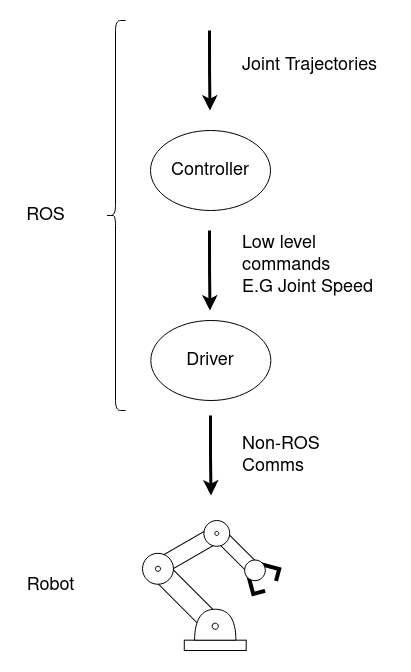

The diagram above was exported from draw.io. Its source (the exported page's mxGraphModel, read from the mxfile embedded in the PNG):
<mxGraphModel dx="1421" dy="835" grid="1" gridSize="10" guides="1" tooltips="1" connect="1" arrows="1" fold="1" page="1" pageScale="1" pageWidth="850" pageHeight="1100" math="0" shadow="0">
  <root>
    <mxCell id="0" />
    <mxCell id="1" parent="0" />
    <mxCell id="jiHb-zFHWi7kbt4X6fHC-20" value="" style="group;aspect=fixed;" vertex="1" connectable="0" parent="1">
      <mxGeometry x="357" y="700" width="136.69" height="130" as="geometry" />
    </mxCell>
    <mxCell id="jiHb-zFHWi7kbt4X6fHC-1" value="" style="rounded=0;whiteSpace=wrap;html=1;" vertex="1" parent="jiHb-zFHWi7kbt4X6fHC-20">
      <mxGeometry x="41.78736854664469" y="119.68253968253968" width="61.90721266169583" height="10.317460317460318" as="geometry" />
    </mxCell>
    <mxCell id="jiHb-zFHWi7kbt4X6fHC-5" value="" style="rounded=0;whiteSpace=wrap;html=1;rotation=45;" vertex="1" parent="jiHb-zFHWi7kbt4X6fHC-20">
      <mxGeometry x="0.5158934388474652" y="68.0952380952381" width="89.54362418075455" height="20.634920634920636" as="geometry" />
    </mxCell>
    <mxCell id="jiHb-zFHWi7kbt4X6fHC-4" value="" style="shape=or;whiteSpace=wrap;html=1;rotation=-90;" vertex="1" parent="jiHb-zFHWi7kbt4X6fHC-20">
      <mxGeometry x="57.26417171206864" y="83.57142857142858" width="30.953606330847915" height="41.26984126984127" as="geometry" />
    </mxCell>
    <mxCell id="jiHb-zFHWi7kbt4X6fHC-8" value="" style="rounded=0;whiteSpace=wrap;html=1;rotation=-210;" vertex="1" parent="jiHb-zFHWi7kbt4X6fHC-20">
      <mxGeometry x="9.172585342707933" y="21.66666666666667" width="72.22508143864515" height="16.82261904761905" as="geometry" />
    </mxCell>
    <mxCell id="jiHb-zFHWi7kbt4X6fHC-6" value="" style="ellipse;whiteSpace=wrap;html=1;aspect=fixed;" vertex="1" parent="jiHb-zFHWi7kbt4X6fHC-20">
      <mxGeometry y="32.81468253968254" width="30.952026013786277" height="30.952026013786277" as="geometry" />
    </mxCell>
    <mxCell id="jiHb-zFHWi7kbt4X6fHC-10" value="" style="rounded=0;whiteSpace=wrap;html=1;rotation=45;" vertex="1" parent="jiHb-zFHWi7kbt4X6fHC-20">
      <mxGeometry x="64.39381903694061" y="22.817063492063493" width="56.232384834373704" height="13.701587301587303" as="geometry" />
    </mxCell>
    <mxCell id="jiHb-zFHWi7kbt4X6fHC-9" value="" style="ellipse;whiteSpace=wrap;html=1;aspect=fixed;" vertex="1" parent="jiHb-zFHWi7kbt4X6fHC-20">
      <mxGeometry x="61.39131922284838" width="25.793355011488565" height="25.793355011488565" as="geometry" />
    </mxCell>
    <mxCell id="jiHb-zFHWi7kbt4X6fHC-12" value="" style="shape=partialRectangle;whiteSpace=wrap;html=1;bottom=0;right=0;fillColor=none;strokeWidth=4;rotation=-105;" vertex="1" parent="jiHb-zFHWi7kbt4X6fHC-20">
      <mxGeometry x="103.69458120834051" y="57.777777777777786" width="19.088057237356217" height="10.317460317460318" as="geometry" />
    </mxCell>
    <mxCell id="jiHb-zFHWi7kbt4X6fHC-13" value="" style="shape=partialRectangle;whiteSpace=wrap;html=1;bottom=0;right=0;fillColor=none;strokeWidth=4;rotation=15;flipH=1;" vertex="1" parent="jiHb-zFHWi7kbt4X6fHC-20">
      <mxGeometry x="116.59191717952717" y="45.912698412698425" width="19.088057237356217" height="10.317460317460318" as="geometry" />
    </mxCell>
    <mxCell id="jiHb-zFHWi7kbt4X6fHC-11" value="" style="ellipse;whiteSpace=wrap;html=1;aspect=fixed;" vertex="1" parent="jiHb-zFHWi7kbt4X6fHC-20">
      <mxGeometry x="102.14690089179811" y="39.52103174603175" width="20.634684009190856" height="20.634684009190856" as="geometry" />
    </mxCell>
    <mxCell id="jiHb-zFHWi7kbt4X6fHC-16" value="" style="ellipse;whiteSpace=wrap;html=1;aspect=fixed;strokeWidth=1;" vertex="1" parent="jiHb-zFHWi7kbt4X6fHC-20">
      <mxGeometry x="69.64561424440781" y="102.65873015873017" width="6.1904052027572565" height="6.1904052027572565" as="geometry" />
    </mxCell>
    <mxCell id="jiHb-zFHWi7kbt4X6fHC-17" value="" style="ellipse;whiteSpace=wrap;html=1;aspect=fixed;strokeWidth=1;" vertex="1" parent="jiHb-zFHWi7kbt4X6fHC-20">
      <mxGeometry x="12.897335971186633" y="45.71150793650796" width="5.158671002297714" height="5.158671002297714" as="geometry" />
    </mxCell>
    <mxCell id="jiHb-zFHWi7kbt4X6fHC-18" value="" style="ellipse;whiteSpace=wrap;html=1;aspect=fixed;strokeWidth=1;" vertex="1" parent="jiHb-zFHWi7kbt4X6fHC-20">
      <mxGeometry x="72.22508143864515" y="10.833333333333336" width="4.126936801838172" height="4.126936801838172" as="geometry" />
    </mxCell>
    <mxCell id="jiHb-zFHWi7kbt4X6fHC-21" value="Robot" style="text;html=1;align=center;verticalAlign=middle;resizable=0;points=[];autosize=1;strokeColor=none;fillColor=none;fontSize=18;" vertex="1" parent="1">
      <mxGeometry x="235" y="750" width="60" height="30" as="geometry" />
    </mxCell>
    <mxCell id="jiHb-zFHWi7kbt4X6fHC-24" style="edgeStyle=orthogonalEdgeStyle;rounded=0;orthogonalLoop=1;jettySize=auto;html=1;fontSize=19;strokeWidth=3;" edge="1" parent="1">
      <mxGeometry relative="1" as="geometry">
        <mxPoint x="425.48" y="675" as="targetPoint" />
        <mxPoint x="425" y="595" as="sourcePoint" />
        <Array as="points">
          <mxPoint x="425" y="635" />
          <mxPoint x="426" y="635" />
        </Array>
      </mxGeometry>
    </mxCell>
    <mxCell id="jiHb-zFHWi7kbt4X6fHC-22" value="&lt;font style=&quot;font-size: 18px&quot;&gt;Driver&lt;/font&gt;" style="ellipse;whiteSpace=wrap;html=1;strokeWidth=1;" vertex="1" parent="1">
      <mxGeometry x="365.34" y="500" width="120" height="80" as="geometry" />
    </mxCell>
    <mxCell id="jiHb-zFHWi7kbt4X6fHC-25" value="&lt;div&gt;Non-ROS&lt;/div&gt;&lt;div&gt;Comms&lt;br&gt;&lt;/div&gt;" style="text;html=1;align=left;verticalAlign=middle;resizable=0;points=[];autosize=1;strokeColor=none;fillColor=none;fontSize=18;" vertex="1" parent="1">
      <mxGeometry x="455" y="610" width="90" height="50" as="geometry" />
    </mxCell>
    <mxCell id="jiHb-zFHWi7kbt4X6fHC-26" value="&lt;font style=&quot;font-size: 18px&quot;&gt;Controller&lt;/font&gt;" style="ellipse;whiteSpace=wrap;html=1;strokeWidth=1;" vertex="1" parent="1">
      <mxGeometry x="365" y="310" width="120" height="80" as="geometry" />
    </mxCell>
    <mxCell id="jiHb-zFHWi7kbt4X6fHC-27" style="edgeStyle=orthogonalEdgeStyle;rounded=0;orthogonalLoop=1;jettySize=auto;html=1;fontSize=19;strokeWidth=3;" edge="1" parent="1">
      <mxGeometry relative="1" as="geometry">
        <mxPoint x="424.48" y="490" as="targetPoint" />
        <mxPoint x="424" y="410" as="sourcePoint" />
        <Array as="points">
          <mxPoint x="424" y="450" />
          <mxPoint x="425" y="450" />
        </Array>
      </mxGeometry>
    </mxCell>
    <mxCell id="jiHb-zFHWi7kbt4X6fHC-28" value="&lt;div&gt;Low level&lt;/div&gt;&lt;div&gt;commands&lt;/div&gt;&lt;div&gt;E.G Joint Speed&lt;br&gt;&lt;/div&gt;" style="text;html=1;align=left;verticalAlign=middle;resizable=0;points=[];autosize=1;strokeColor=none;fillColor=none;fontSize=18;" vertex="1" parent="1">
      <mxGeometry x="455" y="410" width="150" height="70" as="geometry" />
    </mxCell>
    <mxCell id="jiHb-zFHWi7kbt4X6fHC-30" style="edgeStyle=orthogonalEdgeStyle;rounded=0;orthogonalLoop=1;jettySize=auto;html=1;fontSize=19;strokeWidth=3;" edge="1" parent="1">
      <mxGeometry relative="1" as="geometry">
        <mxPoint x="424.48" y="290" as="targetPoint" />
        <mxPoint x="424" y="210" as="sourcePoint" />
        <Array as="points">
          <mxPoint x="424" y="250" />
          <mxPoint x="425" y="250" />
        </Array>
      </mxGeometry>
    </mxCell>
    <mxCell id="jiHb-zFHWi7kbt4X6fHC-31" value="Joint Trajectories" style="text;html=1;align=left;verticalAlign=middle;resizable=0;points=[];autosize=1;strokeColor=none;fillColor=none;fontSize=18;" vertex="1" parent="1">
      <mxGeometry x="455" y="230" width="150" height="30" as="geometry" />
    </mxCell>
    <mxCell id="jiHb-zFHWi7kbt4X6fHC-32" value="" style="shape=curlyBracket;whiteSpace=wrap;html=1;rounded=1;fontSize=18;strokeWidth=1;" vertex="1" parent="1">
      <mxGeometry x="320" y="200" width="20" height="390" as="geometry" />
    </mxCell>
    <mxCell id="jiHb-zFHWi7kbt4X6fHC-33" value="ROS" style="text;html=1;align=center;verticalAlign=middle;resizable=0;points=[];autosize=1;strokeColor=none;fillColor=none;fontSize=18;" vertex="1" parent="1">
      <mxGeometry x="235" y="380" width="50" height="30" as="geometry" />
    </mxCell>
  </root>
</mxGraphModel>